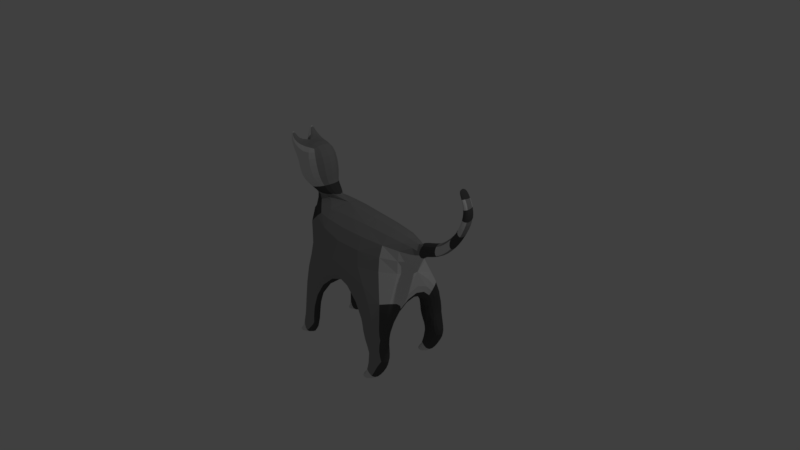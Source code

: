 # Source: cat.blend  (saved by Blender 2.77.0; exported with 4.5.12 LTS)
import bpy
from mathutils import Matrix  # noqa: F401  (used for matrix-valued properties, if any)

bpy.ops.wm.read_factory_settings(use_empty=True)
scene = bpy.context.scene
scene.name = 'Scene'

# ---- collections
col_collection_1 = bpy.data.collections.new('Collection 1'); scene.collection.children.link(col_collection_1)

# ---- materials (node trees are filled in below, after node groups)
mat_material = bpy.data.materials.new('Material')
mat_material.alpha_threshold = 0.0
mat_material.use_transparent_shadow = False
mat_material.roughness = 0.5
mat_material.line_color = (0.0, 0.0, 0.0, 1.0)
mat_cat_top = bpy.data.materials.new('Cat Top')
mat_cat_top.alpha_threshold = 0.0
mat_cat_top.use_transparent_shadow = False
mat_cat_top.diffuse_color = (0.3343, 0.3343, 0.3343, 1.0)
mat_cat_top.roughness = 0.5
mat_cat_bottom = bpy.data.materials.new('Cat Bottom')
mat_cat_bottom.alpha_threshold = 0.0
mat_cat_bottom.use_transparent_shadow = False
mat_cat_bottom.diffuse_color = (0.0985, 0.0985, 0.0985, 1.0)
mat_cat_bottom.roughness = 0.5

# ---- material node trees

# ---- world
world_world = bpy.data.worlds.new('World'); scene.world = world_world
world_world.color = (0.05088, 0.05088, 0.05088)
world_world.use_sun_shadow = False
world_world.sun_shadow_jitter_overblur = 0.0
world_world.cycles.sampling_method = 'MANUAL'

# ---- cameras
cam_camera = bpy.data.cameras.new('Camera')
cam_camera.clip_end = 100.0
cam_camera.lens = 35.0
cam_camera.sensor_width = 32.0
cam_camera.sensor_height = 18.0
cam_camera.ortho_scale = 7.314
cam_camera.dof.focus_distance = 0.0
cam_camera.dof.aperture_fstop = 128.0

# ---- lights
light_lamp = bpy.data.lights.new('Lamp', 'POINT')
light_lamp.transmission_factor = 0.0
light_lamp.cutoff_distance = 30.0
light_lamp.energy = 100.0
light_lamp.shadow_buffer_clip_start = 1.001
light_lamp.shadow_soft_size = 0.1
light_lamp.shadow_maximum_resolution = 0.006
light_lamp.use_absolute_resolution = True

# ---- meshes
me_cube = bpy.data.meshes.new('Cube')
me_cube.from_pydata([(0.9331, 0.4814, -0.2169), (0.926, -0.6537, -0.2148), (-0.9081, -0.4593, -0.2152), (-0.9035, 0.2871, -0.2165), (0.897, 0.4217, 0.6124), (0.8454, -0.5359, 0.6134), (-0.9439, -0.4941, 0.6006), (-0.9384, 0.4217, 0.6124), (-0.4084, 0.4588, -0.272), (-0.4124, -0.6763, -0.2699), (0.2217, -0.5538, -0.3078), (0.2287, 0.5813, -0.3099), (0.9314, 0.2149, -0.2164), (0.724, 0.2383, -0.2595), (0.9275, -0.4082, -0.2155), (0.7198, -0.4352, -0.2585), (-0.6567, -0.3464, -0.2585), (-0.9078, -0.4108, -0.2153), (-0.655, 0.1337, -0.2593), (-0.9039, 0.2195, -0.2164), (0.9819, 0.4971, -0.9528), (0.6733, 0.5387, -1.391), (0.9801, 0.2066, -0.9523), (0.6715, 0.2499, -1.391), (-0.5477, 0.4474, -1.307), (-0.7237, 0.4404, -1.306), (-0.7252, 0.19, -1.306), (-0.5486, 0.1903, -1.306), (-0.5515, -0.6378, -1.287), (-0.7304, -0.6448, -1.286), (-0.5507, -0.4069, -1.287), (-0.729, -0.4126, -1.287), (0.9759, -0.4733, -0.9271), (0.9742, -0.7407, -0.9264), (0.6656, -0.6991, -1.365), (0.6672, -0.4244, -1.365), (1.004, -0.2231, 0.6183), (1.006, -0.2264, 0.4273), (1.007, -0.04028, 0.4265), (1.005, -0.04431, 0.6211), (1.384, -0.2808, 0.715), (1.386, -0.2838, 0.5424), (1.387, -0.1156, 0.5417), (1.385, -0.1193, 0.7175), (1.633, -0.2976, 0.9287), (1.634, -0.3004, 0.7655), (1.635, -0.1414, 0.7648), (1.602, -0.1374, 0.9542), (1.725, -0.3327, 1.085), (1.772, -0.31, 0.9595), (1.777, -0.1634, 0.9895), (1.732, -0.07476, 1.134), (1.73, -0.2823, 1.2), (1.854, -0.2572, 1.179), (1.827, -0.127, 1.185), (1.758, -0.07068, 1.199), (1.732, -0.2663, 1.289), (1.828, -0.2282, 1.319), (1.775, -0.106, 1.316), (1.73, -0.06096, 1.297), (1.704, -0.2522, 1.4), (1.751, -0.1998, 1.413), (1.745, -0.09307, 1.381), (1.705, -0.1025, 1.403), (1.651, -0.2354, 1.501), (1.67, -0.2184, 1.513), (1.671, -0.093, 1.512), (1.651, -0.115, 1.502), (-0.7252, 0.1902, -1.176), (-0.7237, 0.4406, -1.176), (-0.7304, -0.6446, -1.172), (-0.729, -0.4124, -1.17), (0.5819, 0.2417, -1.232), (0.5837, 0.5306, -1.234), (0.576, -0.7071, -1.21), (0.5777, -0.4325, -1.221), (-0.8758, 0.1814, -1.3), (-0.8743, 0.4318, -1.301), (-0.8489, 0.1927, -1.206), (-0.8473, 0.4432, -1.206), (-0.8744, -0.6534, -1.281), (-0.873, -0.4212, -1.281), (-0.8533, -0.6635, -1.191), (-0.8518, -0.4314, -1.188), (0.4778, 0.5309, -1.379), (0.476, 0.2421, -1.378), (0.5055, 0.5285, -1.27), (0.5037, 0.2397, -1.269), (0.4391, -0.432, -1.353), (0.4375, -0.7067, -1.352), (0.4909, -0.4357, -1.238), (0.4892, -0.7103, -1.226), (-1.027, -0.1915, 0.6597), (-1.025, 0.116, 0.6637), (-0.5371, 0.1211, 0.6637), (-0.5376, -0.2081, 0.6595), (-1.045, -0.2112, 0.6663), (-1.043, 0.09633, 0.6702), (-0.6599, 0.08844, 0.8254), (-0.6604, -0.2407, 0.8211), (-1.273, -0.2409, 0.7122), (-1.27, 0.207, 0.7178), (-0.6542, 0.2182, 0.9524), (-0.6431, -0.3594, 0.9665), (-1.35, -0.2329, 1.16), (-1.348, 0.1845, 1.166), (-0.7675, 0.206, 1.412), (-0.7682, -0.3116, 1.405), (-1.227, 0.2139, 1.275), (-1.349, 0.02913, 1.164), (-1.231, -0.01788, 1.269), (-1.331, 0.135, 1.392), (-1.32, 0.1347, 1.397), (-1.331, 0.1119, 1.392), (-1.321, 0.1116, 1.396), (-1.349, -0.08909, 1.162), (-1.223, -0.275, 1.271), (-1.218, -0.1023, 1.275), (-1.329, -0.199, 1.389), (-1.329, -0.1765, 1.389), (-1.317, -0.1999, 1.394), (-1.316, -0.1767, 1.395), (-1.325, 0.06378, 0.9613), (-1.309, 0.05565, 0.8355), (-1.289, -0.1059, 0.8316), (-1.329, -0.105, 0.9682), (-2.124, 0.1157, 0.3838), (0.7124, 0.5361, -1.004), (0.7125, 0.2473, -0.988), (0.7071, -0.4268, -0.9877), (0.7045, -0.7014, -0.9853), (0.4071, 0.5045, -0.7488), (0.421, 0.2279, -0.7396), (0.416, -0.446, -0.7445), (0.3999, -0.7084, -0.7402), (0.7769, -0.4614, -0.6471), (0.7737, -0.7141, -0.6199), (0.7858, 0.4659, -0.7076), (0.7832, 0.1872, -0.6929), (-1.108, -0.5441, 0.3297), (-1.102, 0.4794, 0.339)], [], [(13, 11, 131, 132), (4, 7, 93, 94, 95, 92, 6, 5), (0, 4, 38, 37, 5, 1, 14, 12), (1, 5, 6, 139, 2, 9, 10), (2, 139, 140, 3, 19, 17), (4, 0, 11, 8, 3, 140, 7), (18, 19, 68, 26, 27), (20, 22, 23, 21), (11, 13, 15, 10, 9, 16, 18, 8), (13, 12, 14, 15), (10, 15, 133, 134), (17, 16, 30, 31, 71), (19, 18, 16, 17), (12, 13, 132, 128, 72, 23, 22, 138), (0, 12, 138, 137), (11, 0, 137, 20, 21, 73, 127, 131), (24, 27, 26, 25), (19, 3, 69, 68), (8, 18, 27, 24), (3, 8, 24, 25, 69), (31, 30, 28, 29), (9, 2, 70, 29, 28), (16, 9, 28, 30), (2, 17, 71, 70), (35, 32, 33, 34), (1, 10, 134, 130, 74, 34, 33, 136), (14, 1, 136, 135), (15, 14, 135, 32, 35, 75, 129, 133), (42, 43, 47, 46), (5, 37, 36, 39, 38, 4), (37, 38, 42, 41), (38, 39, 43, 42), (36, 37, 41, 40), (39, 36, 40, 43), (47, 44, 48, 51), (40, 41, 45, 44), (43, 40, 44, 47), (41, 42, 46, 45), (49, 50, 54, 53), (45, 46, 50, 49), (46, 47, 51, 50), (44, 45, 49, 48), (54, 55, 59, 58), (50, 51, 55, 54), (48, 49, 53, 52), (51, 48, 52, 55), (59, 56, 60, 63), (52, 53, 57, 56), (55, 52, 56, 59), (53, 54, 58, 57), (62, 63, 67, 66), (57, 58, 62, 61), (58, 59, 63, 62), (56, 57, 61, 60), (66, 67, 64, 65), (60, 61, 65, 64), (63, 60, 64, 67), (61, 62, 66, 65), (78, 79, 77, 76), (25, 26, 76, 77), (29, 70, 82, 80), (72, 73, 86, 87), (75, 35, 88, 90), (69, 25, 77, 79), (26, 68, 78, 76), (68, 69, 79, 78), (82, 83, 81, 80), (70, 71, 83, 82), (31, 29, 80, 81), (71, 31, 81, 83), (87, 86, 84, 85), (23, 72, 87, 85), (73, 21, 84, 86), (21, 23, 85, 84), (91, 90, 88, 89), (74, 75, 90, 91), (35, 34, 89, 88), (34, 74, 91, 89), (99, 98, 102, 103), (95, 94, 98, 99), (93, 92, 96, 97), (92, 95, 99, 96), (94, 93, 97, 98), (100, 103, 107, 116, 104), (97, 96, 100, 101), (96, 99, 103, 100), (98, 97, 101, 102), (117, 115, 119, 121), (102, 101, 105, 108, 106), (103, 102, 106, 107), (101, 123, 122, 125, 124, 100, 104, 115, 109, 105), (105, 109, 113, 111), (113, 114, 112, 111), (109, 110, 114, 113), (110, 108, 112, 114), (108, 105, 111, 112), (118, 120, 121, 119), (115, 117, 116, 107, 106, 108, 110, 109), (115, 104, 118, 119), (104, 116, 120, 118), (116, 117, 121, 120), (100, 124, 123, 101), (123, 124, 125, 122), (128, 127, 73, 72), (130, 129, 75, 74), (132, 131, 127, 128), (134, 133, 129, 130), (135, 136, 33, 32), (137, 138, 22, 20), (140, 139, 6, 92, 93, 7)])
me_cube.polygons.foreach_set('material_index', [2, 1, 0, 1, 0, 1, 2, 2, 2, 2, 2, 2, 2, 2, 2, 1, 2, 0, 2, 1, 2, 1, 2, 0, 2, 1, 2, 2, 0, 1, 2, 2, 2, 2, 2, 0, 1, 1, 1, 2, 2, 2, 2, 0, 0, 1, 1, 2, 2, 2, 2, 1, 0, 0, 2, 2, 2, 2, 0, 0, 0, 0, 0, 0, 0, 0, 0, 0, 0, 0, 0, 0, 0, 0, 0, 0, 0, 0, 1, 2, 2, 2, 2, 0, 2, 0, 0, 0, 0, 1, 0, 0, 0, 0, 1, 0, 0, 1, 0, 0, 1, 2, 2, 2, 2, 2, 2, 2, 2, 2])
me_cube.materials.append(mat_material)
me_cube.materials.append(mat_cat_top)
me_cube.materials.append(mat_cat_bottom)
me_cube.use_remesh_preserve_volume = False
me_cube.use_remesh_preserve_attributes = False
me_cube.use_mirror_vertex_groups = False
me_cube.update()

# ---- objects
ob_cat = bpy.data.objects.new('Cat', me_cube)
ob_lamp = bpy.data.objects.new('Lamp', light_lamp)
ob_camera = bpy.data.objects.new('Camera', cam_camera)

# ---- transforms, parenting, visibility, modifiers, constraints
ob_cat.location = (0.0, 0.0, 0.0)
ob_cat.lock_rotations_4d = False
ob_cat.empty_display_type = 'ARROWS'
ob_cat.lineart.crease_threshold = 0.0
_m = ob_cat.modifiers.new('Subsurf', 'SUBSURF')
_m.uv_smooth = 'PRESERVE_CORNERS'
_m.quality = 2
_m.show_only_control_edges = False
ob_lamp.location = (4.076, 1.005, 5.904)
ob_lamp.rotation_euler = (0.6503, 0.05522, 1.866)
ob_lamp.lock_rotations_4d = False
ob_lamp.empty_display_type = 'ARROWS'
ob_lamp.color = (0.0, 0.0, 0.0, 0.0)
ob_lamp.lineart.crease_threshold = 0.0
ob_camera.location = (7.481, -6.508, 5.344)
ob_camera.rotation_euler = (1.109, 0.01082, 0.8149)
ob_camera.lock_rotations_4d = False
ob_camera.empty_display_type = 'ARROWS'
ob_camera.color = (0.0, 0.0, 0.0, 0.0)
ob_camera.display_type = 'WIRE'
ob_camera.lineart.crease_threshold = 0.0

# ---- collection membership
col_collection_1.objects.link(ob_cat)
col_collection_1.objects.link(ob_lamp)
col_collection_1.objects.link(ob_camera)

# ---- scene / render settings (as saved in the file)
scene.camera = ob_camera
scene.frame_start = 1; scene.frame_end = 250; scene.frame_set(1)
scene.render.engine = 'BLENDER_EEVEE_NEXT'
scene.render.resolution_percentage = 50
scene.render.dither_intensity = 0.0
scene.cycles.use_denoising = False
scene.cycles.samples = 128
scene.cycles.sampling_pattern = 'TABULATED_SOBOL'
scene.cycles.light_sampling_threshold = 0.0
scene.cycles.use_adaptive_sampling = False
scene.cycles.use_light_tree = False
scene.cycles.blur_glossy = 0.0
scene.cycles.sample_clamp_indirect = 0.0
scene.view_settings.view_transform = 'Standard'
bpy.context.view_layer.update()
